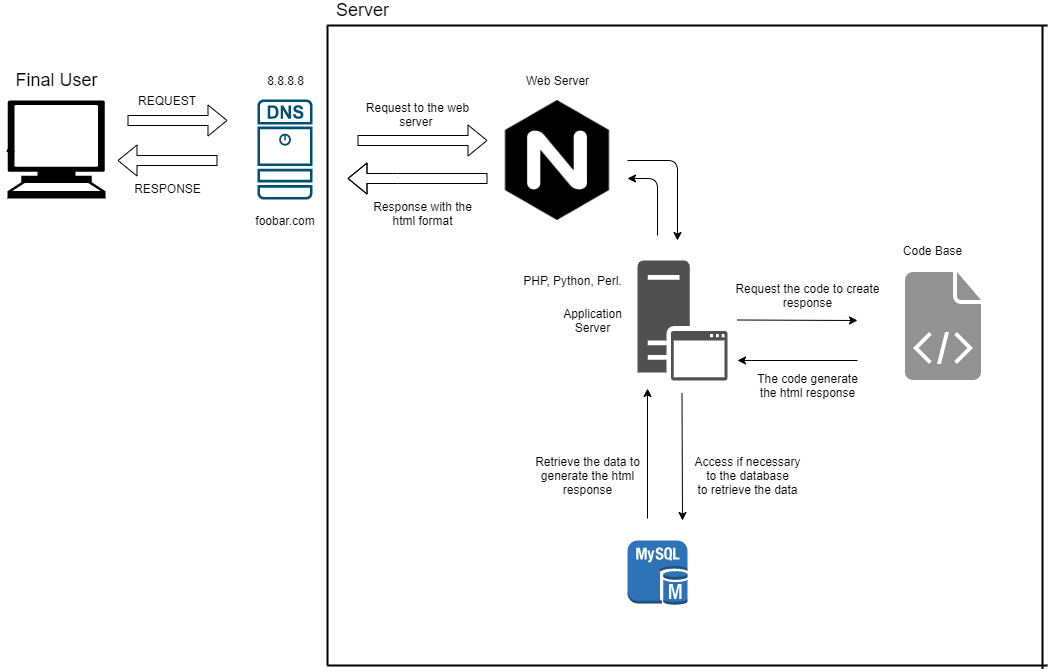

The diagram above was exported from draw.io. Its source (the exported page's mxGraphModel, read from the mxfile embedded in the PNG):
<mxGraphModel dx="1381" dy="802" grid="1" gridSize="10" guides="1" tooltips="1" connect="1" arrows="1" fold="1" page="1" pageScale="1" pageWidth="3300" pageHeight="4681" math="0" shadow="0">
  <root>
    <mxCell id="0" />
    <mxCell id="1" parent="0" />
    <mxCell id="ci_8OJVxo2ukOFAantni-1" value="" style="shape=mxgraph.signs.tech.computer;html=1;fillColor=#000000;strokeColor=none;verticalLabelPosition=bottom;verticalAlign=top;align=center;" vertex="1" parent="1">
      <mxGeometry x="40" y="140" width="98" height="98" as="geometry" />
    </mxCell>
    <mxCell id="ci_8OJVxo2ukOFAantni-3" style="edgeStyle=orthogonalEdgeStyle;rounded=0;orthogonalLoop=1;jettySize=auto;html=1;exitX=0;exitY=0.5;exitDx=0;exitDy=0;exitPerimeter=0;entryX=0.031;entryY=0.439;entryDx=0;entryDy=0;entryPerimeter=0;" edge="1" parent="1" source="ci_8OJVxo2ukOFAantni-1" target="ci_8OJVxo2ukOFAantni-1">
      <mxGeometry relative="1" as="geometry" />
    </mxCell>
    <mxCell id="ci_8OJVxo2ukOFAantni-4" value="" style="shape=flexArrow;endArrow=classic;html=1;" edge="1" parent="1">
      <mxGeometry width="50" height="50" relative="1" as="geometry">
        <mxPoint x="160" y="160" as="sourcePoint" />
        <mxPoint x="260" y="160" as="targetPoint" />
      </mxGeometry>
    </mxCell>
    <mxCell id="ci_8OJVxo2ukOFAantni-5" value="" style="shape=flexArrow;endArrow=classic;html=1;" edge="1" parent="1">
      <mxGeometry width="50" height="50" relative="1" as="geometry">
        <mxPoint x="250" y="200" as="sourcePoint" />
        <mxPoint x="150" y="200" as="targetPoint" />
        <Array as="points" />
      </mxGeometry>
    </mxCell>
    <mxCell id="ci_8OJVxo2ukOFAantni-6" value="REQUEST" style="text;html=1;strokeColor=none;fillColor=none;align=center;verticalAlign=middle;whiteSpace=wrap;rounded=0;" vertex="1" parent="1">
      <mxGeometry x="180" y="130" width="40" height="20" as="geometry" />
    </mxCell>
    <mxCell id="ci_8OJVxo2ukOFAantni-7" value="RESPONSE" style="text;html=1;align=center;verticalAlign=middle;resizable=0;points=[];autosize=1;" vertex="1" parent="1">
      <mxGeometry x="160" y="218" width="80" height="20" as="geometry" />
    </mxCell>
    <mxCell id="ci_8OJVxo2ukOFAantni-8" value="" style="points=[[0.015,0.015,0],[0.985,0.015,0],[0.985,0.985,0],[0.015,0.985,0],[0.25,0,0],[0.5,0,0],[0.75,0,0],[1,0.25,0],[1,0.5,0],[1,0.75,0],[0.75,1,0],[0.5,1,0],[0.25,1,0],[0,0.75,0],[0,0.5,0],[0,0.25,0]];verticalLabelPosition=bottom;html=1;verticalAlign=top;aspect=fixed;align=center;pointerEvents=1;shape=mxgraph.cisco19.dns_server;fillColor=#005073;strokeColor=none;" vertex="1" parent="1">
      <mxGeometry x="290" y="139" width="55" height="100" as="geometry" />
    </mxCell>
    <mxCell id="ci_8OJVxo2ukOFAantni-9" value="8.8.8.8" style="text;html=1;align=center;verticalAlign=middle;resizable=0;points=[];autosize=1;" vertex="1" parent="1">
      <mxGeometry x="292.5" y="110" width="50" height="20" as="geometry" />
    </mxCell>
    <mxCell id="ci_8OJVxo2ukOFAantni-11" value="foobar.com" style="text;html=1;strokeColor=none;fillColor=none;align=center;verticalAlign=middle;whiteSpace=wrap;rounded=0;" vertex="1" parent="1">
      <mxGeometry x="297.5" y="250" width="40" height="20" as="geometry" />
    </mxCell>
    <mxCell id="ci_8OJVxo2ukOFAantni-12" value="" style="shape=flexArrow;endArrow=classic;html=1;" edge="1" parent="1">
      <mxGeometry width="50" height="50" relative="1" as="geometry">
        <mxPoint x="390" y="180" as="sourcePoint" />
        <mxPoint x="520" y="180" as="targetPoint" />
      </mxGeometry>
    </mxCell>
    <mxCell id="ci_8OJVxo2ukOFAantni-13" value="" style="shape=flexArrow;endArrow=classic;html=1;" edge="1" parent="1">
      <mxGeometry width="50" height="50" relative="1" as="geometry">
        <mxPoint x="520" y="218" as="sourcePoint" />
        <mxPoint x="380" y="218" as="targetPoint" />
        <Array as="points">
          <mxPoint x="430" y="218" />
        </Array>
      </mxGeometry>
    </mxCell>
    <mxCell id="ci_8OJVxo2ukOFAantni-15" value="Web Server" style="text;html=1;align=center;verticalAlign=middle;resizable=0;points=[];autosize=1;" vertex="1" parent="1">
      <mxGeometry x="550" y="110" width="80" height="20" as="geometry" />
    </mxCell>
    <mxCell id="ci_8OJVxo2ukOFAantni-16" value="" style="endArrow=classic;html=1;" edge="1" parent="1">
      <mxGeometry width="50" height="50" relative="1" as="geometry">
        <mxPoint x="660" y="200" as="sourcePoint" />
        <mxPoint x="710" y="280" as="targetPoint" />
        <Array as="points">
          <mxPoint x="710" y="200" />
        </Array>
      </mxGeometry>
    </mxCell>
    <mxCell id="ci_8OJVxo2ukOFAantni-17" value="" style="shape=image;html=1;verticalAlign=top;verticalLabelPosition=bottom;labelBackgroundColor=#ffffff;imageAspect=0;aspect=fixed;image=https://cdn4.iconfinder.com/data/icons/logos-brands-5/24/nginx-128.png" vertex="1" parent="1">
      <mxGeometry x="530" y="140" width="120" height="120" as="geometry" />
    </mxCell>
    <mxCell id="ci_8OJVxo2ukOFAantni-21" value="" style="pointerEvents=1;shadow=0;dashed=0;html=1;strokeColor=none;fillColor=#505050;labelPosition=center;verticalLabelPosition=bottom;verticalAlign=top;outlineConnect=0;align=center;shape=mxgraph.office.servers.application_server;" vertex="1" parent="1">
      <mxGeometry x="670" y="300" width="90" height="120" as="geometry" />
    </mxCell>
    <mxCell id="ci_8OJVxo2ukOFAantni-22" value="Application&lt;br&gt;Server" style="text;html=1;align=center;verticalAlign=middle;resizable=0;points=[];autosize=1;" vertex="1" parent="1">
      <mxGeometry x="590" y="345" width="70" height="30" as="geometry" />
    </mxCell>
    <mxCell id="ci_8OJVxo2ukOFAantni-23" value="" style="endArrow=classic;html=1;" edge="1" parent="1">
      <mxGeometry width="50" height="50" relative="1" as="geometry">
        <mxPoint x="770" y="359.5" as="sourcePoint" />
        <mxPoint x="890" y="360" as="targetPoint" />
      </mxGeometry>
    </mxCell>
    <mxCell id="ci_8OJVxo2ukOFAantni-24" value="" style="endArrow=classic;html=1;" edge="1" parent="1">
      <mxGeometry width="50" height="50" relative="1" as="geometry">
        <mxPoint x="890" y="400" as="sourcePoint" />
        <mxPoint x="770" y="400" as="targetPoint" />
      </mxGeometry>
    </mxCell>
    <mxCell id="ci_8OJVxo2ukOFAantni-25" value="" style="shape=image;html=1;verticalAlign=top;verticalLabelPosition=bottom;labelBackgroundColor=#ffffff;imageAspect=0;aspect=fixed;image=https://cdn1.iconfinder.com/data/icons/hawcons/32/698678-icon-70-document-code-128.png" vertex="1" parent="1">
      <mxGeometry x="910" y="300" width="128" height="128" as="geometry" />
    </mxCell>
    <mxCell id="ci_8OJVxo2ukOFAantni-26" value="Code Base" style="text;html=1;align=center;verticalAlign=middle;resizable=0;points=[];autosize=1;" vertex="1" parent="1">
      <mxGeometry x="930" y="280" width="70" height="20" as="geometry" />
    </mxCell>
    <mxCell id="ci_8OJVxo2ukOFAantni-27" value="" style="endArrow=classic;html=1;" edge="1" parent="1">
      <mxGeometry width="50" height="50" relative="1" as="geometry">
        <mxPoint x="690" y="275" as="sourcePoint" />
        <mxPoint x="660" y="218" as="targetPoint" />
        <Array as="points">
          <mxPoint x="690" y="218" />
        </Array>
      </mxGeometry>
    </mxCell>
    <mxCell id="ci_8OJVxo2ukOFAantni-28" value="PHP, Python, Perl." style="text;html=1;align=center;verticalAlign=middle;resizable=0;points=[];autosize=1;" vertex="1" parent="1">
      <mxGeometry x="550" y="310" width="110" height="20" as="geometry" />
    </mxCell>
    <mxCell id="ci_8OJVxo2ukOFAantni-29" value="Request the code to create&lt;br&gt;response" style="text;html=1;align=center;verticalAlign=middle;resizable=0;points=[];autosize=1;" vertex="1" parent="1">
      <mxGeometry x="760" y="320" width="160" height="30" as="geometry" />
    </mxCell>
    <mxCell id="ci_8OJVxo2ukOFAantni-31" value="The code generate&lt;br&gt;the html response" style="text;html=1;align=center;verticalAlign=middle;resizable=0;points=[];autosize=1;" vertex="1" parent="1">
      <mxGeometry x="780" y="410" width="120" height="30" as="geometry" />
    </mxCell>
    <mxCell id="ci_8OJVxo2ukOFAantni-32" value="" style="outlineConnect=0;dashed=0;verticalLabelPosition=bottom;verticalAlign=top;align=center;html=1;shape=mxgraph.aws3.mysql_db_instance;fillColor=#2E73B8;gradientColor=none;" vertex="1" parent="1">
      <mxGeometry x="660" y="580" width="60" height="64.5" as="geometry" />
    </mxCell>
    <mxCell id="ci_8OJVxo2ukOFAantni-33" value="" style="endArrow=classic;html=1;" edge="1" parent="1">
      <mxGeometry width="50" height="50" relative="1" as="geometry">
        <mxPoint x="714.5" y="433" as="sourcePoint" />
        <mxPoint x="715" y="560" as="targetPoint" />
      </mxGeometry>
    </mxCell>
    <mxCell id="ci_8OJVxo2ukOFAantni-34" value="" style="endArrow=classic;html=1;" edge="1" parent="1">
      <mxGeometry width="50" height="50" relative="1" as="geometry">
        <mxPoint x="680" y="558" as="sourcePoint" />
        <mxPoint x="680" y="428" as="targetPoint" />
      </mxGeometry>
    </mxCell>
    <mxCell id="ci_8OJVxo2ukOFAantni-35" value="Access if necessary&lt;br&gt;to the database&lt;br&gt;to retrieve the data" style="text;html=1;align=center;verticalAlign=middle;resizable=0;points=[];autosize=1;" vertex="1" parent="1">
      <mxGeometry x="720" y="490" width="120" height="50" as="geometry" />
    </mxCell>
    <mxCell id="ci_8OJVxo2ukOFAantni-36" value="Retrieve the data to&lt;br&gt;generate the html&lt;br&gt;response" style="text;html=1;align=center;verticalAlign=middle;resizable=0;points=[];autosize=1;" vertex="1" parent="1">
      <mxGeometry x="560" y="490" width="120" height="50" as="geometry" />
    </mxCell>
    <mxCell id="ci_8OJVxo2ukOFAantni-38" value="Request to the web&lt;br&gt;server&amp;nbsp;" style="text;html=1;align=center;verticalAlign=middle;resizable=0;points=[];autosize=1;" vertex="1" parent="1">
      <mxGeometry x="390" y="139" width="120" height="30" as="geometry" />
    </mxCell>
    <mxCell id="ci_8OJVxo2ukOFAantni-56" value="" style="line;strokeWidth=2;html=1;" vertex="1" parent="1">
      <mxGeometry x="360" y="60" width="720" height="10" as="geometry" />
    </mxCell>
    <mxCell id="ci_8OJVxo2ukOFAantni-58" value="" style="line;strokeWidth=2;html=1;" vertex="1" parent="1">
      <mxGeometry x="360" y="700" width="720" height="10" as="geometry" />
    </mxCell>
    <mxCell id="ci_8OJVxo2ukOFAantni-59" value="" style="line;strokeWidth=2;html=1;rotation=-90;" vertex="1" parent="1">
      <mxGeometry x="753.13" y="381.63" width="643.75" height="10" as="geometry" />
    </mxCell>
    <mxCell id="ci_8OJVxo2ukOFAantni-60" value="" style="line;strokeWidth=2;html=1;rotation=-90;" vertex="1" parent="1">
      <mxGeometry x="40" y="380" width="640" height="10" as="geometry" />
    </mxCell>
    <mxCell id="ci_8OJVxo2ukOFAantni-63" value="Response with the&lt;br&gt;html format" style="text;html=1;align=center;verticalAlign=middle;resizable=0;points=[];autosize=1;" vertex="1" parent="1">
      <mxGeometry x="400" y="238" width="110" height="30" as="geometry" />
    </mxCell>
    <mxCell id="ci_8OJVxo2ukOFAantni-64" value="&lt;font style=&quot;font-size: 18px&quot;&gt;Server&lt;/font&gt;" style="text;html=1;align=center;verticalAlign=middle;resizable=0;points=[];autosize=1;" vertex="1" parent="1">
      <mxGeometry x="360" y="40" width="70" height="20" as="geometry" />
    </mxCell>
    <mxCell id="ci_8OJVxo2ukOFAantni-65" value="&lt;font style=&quot;font-size: 18px&quot;&gt;Final User&lt;/font&gt;" style="text;html=1;align=center;verticalAlign=middle;resizable=0;points=[];autosize=1;" vertex="1" parent="1">
      <mxGeometry x="39" y="110" width="100" height="20" as="geometry" />
    </mxCell>
  </root>
</mxGraphModel>